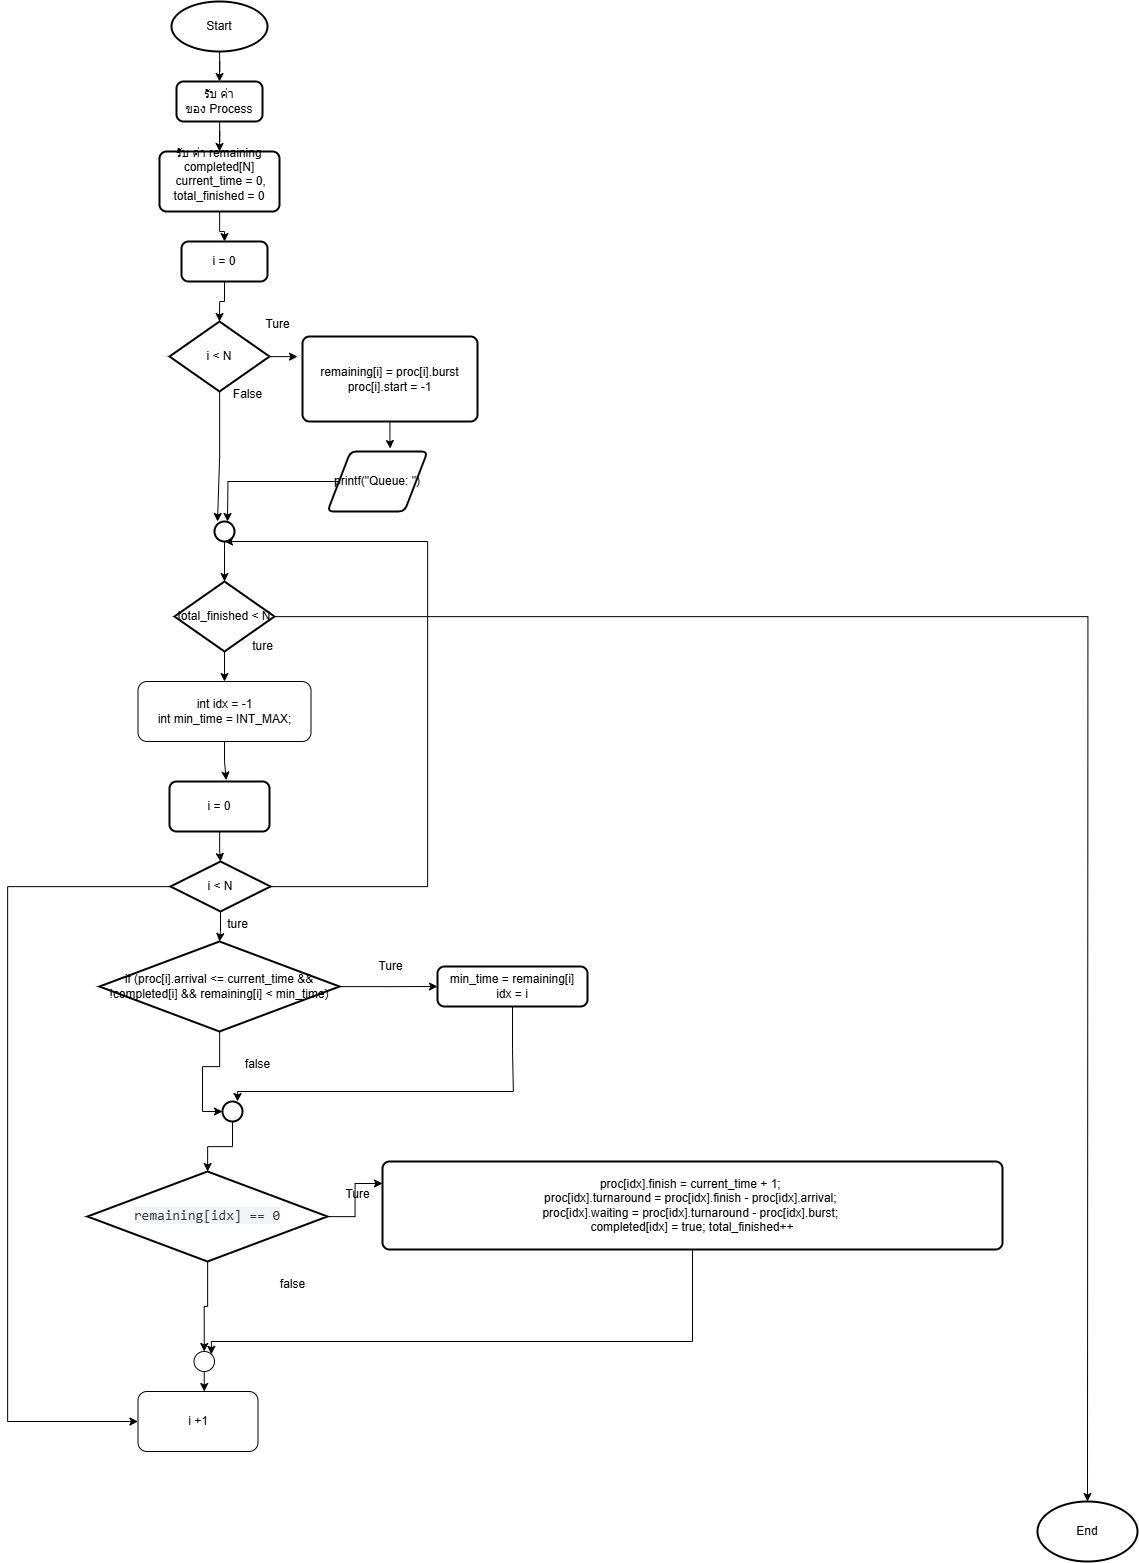

The diagram above was exported from draw.io. Its source (the exported page's mxGraphModel, read from the mxfile embedded in the PNG):
<mxGraphModel dx="3663" dy="1614" grid="1" gridSize="10" guides="1" tooltips="1" connect="1" arrows="1" fold="1" page="1" pageScale="1" pageWidth="827" pageHeight="1169" math="0" shadow="0">
  <root>
    <mxCell id="WIyWlLk6GJQsqaUBKTNV-0" />
    <mxCell id="WIyWlLk6GJQsqaUBKTNV-1" parent="WIyWlLk6GJQsqaUBKTNV-0" />
    <mxCell id="ImtSqPIHlffISOj9dpkc-59" style="edgeStyle=orthogonalEdgeStyle;rounded=0;orthogonalLoop=1;jettySize=auto;html=1;entryX=0.5;entryY=0;entryDx=0;entryDy=0;" edge="1" parent="WIyWlLk6GJQsqaUBKTNV-1" source="ImtSqPIHlffISOj9dpkc-0" target="ImtSqPIHlffISOj9dpkc-1">
      <mxGeometry relative="1" as="geometry" />
    </mxCell>
    <mxCell id="ImtSqPIHlffISOj9dpkc-0" value="Start" style="strokeWidth=2;html=1;shape=mxgraph.flowchart.start_1;whiteSpace=wrap;" vertex="1" parent="WIyWlLk6GJQsqaUBKTNV-1">
      <mxGeometry x="314" y="40" width="96" height="50" as="geometry" />
    </mxCell>
    <mxCell id="ImtSqPIHlffISOj9dpkc-60" style="edgeStyle=orthogonalEdgeStyle;rounded=0;orthogonalLoop=1;jettySize=auto;html=1;entryX=0.5;entryY=0;entryDx=0;entryDy=0;" edge="1" parent="WIyWlLk6GJQsqaUBKTNV-1" source="ImtSqPIHlffISOj9dpkc-1" target="ImtSqPIHlffISOj9dpkc-2">
      <mxGeometry relative="1" as="geometry" />
    </mxCell>
    <mxCell id="ImtSqPIHlffISOj9dpkc-1" value="รับ ค่า ของ&amp;nbsp;Process" style="rounded=1;whiteSpace=wrap;html=1;absoluteArcSize=1;arcSize=14;strokeWidth=2;" vertex="1" parent="WIyWlLk6GJQsqaUBKTNV-1">
      <mxGeometry x="319" y="120" width="86" height="40" as="geometry" />
    </mxCell>
    <mxCell id="ImtSqPIHlffISOj9dpkc-61" style="edgeStyle=orthogonalEdgeStyle;rounded=0;orthogonalLoop=1;jettySize=auto;html=1;entryX=0.5;entryY=0;entryDx=0;entryDy=0;" edge="1" parent="WIyWlLk6GJQsqaUBKTNV-1" source="ImtSqPIHlffISOj9dpkc-2" target="ImtSqPIHlffISOj9dpkc-3">
      <mxGeometry relative="1" as="geometry" />
    </mxCell>
    <mxCell id="ImtSqPIHlffISOj9dpkc-2" value="รับ ค่า remaining&lt;div&gt;completed[N]&lt;/div&gt;&lt;div&gt;&amp;nbsp;current_time = 0, total_finished = 0&lt;br&gt;&lt;div&gt;&lt;span style=&quot;color: rgba(0, 0, 0, 0); font-family: monospace; font-size: 0px; text-align: start; text-wrap-mode: nowrap;&quot;&gt;completed[N]%3CmxGraphModel%3E%3Croot%3E%3CmxCell%20id%3D%220%22%2F%3E%3CmxCell%20id%3D%221%22%20parent%3D%220%22%2F%3E%3CmxCell%20id%3D%222%22%20value%3D%22%E0%B8%A3%E0%B8%B1%E0%B8%9A%20%E0%B8%84%E0%B9%88%E0%B8%B2%20%E0%B8%82%E0%B8%AD%E0%B8%87%26amp%3Bnbsp%3BProcess%22%20style%3D%22rounded%3D1%3BwhiteSpace%3Dwrap%3Bhtml%3D1%3BabsoluteArcSize%3D1%3BarcSize%3D14%3BstrokeWidth%3D2%3B%22%20vertex%3D%221%22%20parent%3D%221%22%3E%3CmxGeometry%20x%3D%22319%22%20y%3D%22120%22%20width%3D%2286%22%20height%3D%2240%22%20as%3D%22geometry%22%2F%3E%3C%2FmxCell%3E%3C%2Froot%3E%3C%2FmxGraphModel%3Eint remaining[N];&lt;/span&gt;&lt;/div&gt;&lt;/div&gt;" style="rounded=1;whiteSpace=wrap;html=1;absoluteArcSize=1;arcSize=14;strokeWidth=2;" vertex="1" parent="WIyWlLk6GJQsqaUBKTNV-1">
      <mxGeometry x="302" y="190" width="120" height="60" as="geometry" />
    </mxCell>
    <mxCell id="ImtSqPIHlffISOj9dpkc-3" value="i = 0" style="rounded=1;whiteSpace=wrap;html=1;absoluteArcSize=1;arcSize=14;strokeWidth=2;" vertex="1" parent="WIyWlLk6GJQsqaUBKTNV-1">
      <mxGeometry x="324" y="280" width="86" height="40" as="geometry" />
    </mxCell>
    <mxCell id="ImtSqPIHlffISOj9dpkc-6" style="edgeStyle=orthogonalEdgeStyle;rounded=0;orthogonalLoop=1;jettySize=auto;html=1;" edge="1" parent="WIyWlLk6GJQsqaUBKTNV-1" source="ImtSqPIHlffISOj9dpkc-4">
      <mxGeometry relative="1" as="geometry">
        <mxPoint x="360" y="560" as="targetPoint" />
      </mxGeometry>
    </mxCell>
    <mxCell id="ImtSqPIHlffISOj9dpkc-7" style="edgeStyle=orthogonalEdgeStyle;rounded=0;orthogonalLoop=1;jettySize=auto;html=1;" edge="1" parent="WIyWlLk6GJQsqaUBKTNV-1" source="ImtSqPIHlffISOj9dpkc-4">
      <mxGeometry relative="1" as="geometry">
        <mxPoint x="440" y="395" as="targetPoint" />
      </mxGeometry>
    </mxCell>
    <mxCell id="ImtSqPIHlffISOj9dpkc-4" value="i &amp;lt; N" style="strokeWidth=2;html=1;shape=mxgraph.flowchart.decision;whiteSpace=wrap;" vertex="1" parent="WIyWlLk6GJQsqaUBKTNV-1">
      <mxGeometry x="312" y="360" width="100" height="70" as="geometry" />
    </mxCell>
    <mxCell id="ImtSqPIHlffISOj9dpkc-5" style="edgeStyle=orthogonalEdgeStyle;rounded=0;orthogonalLoop=1;jettySize=auto;html=1;entryX=0.5;entryY=0;entryDx=0;entryDy=0;entryPerimeter=0;" edge="1" parent="WIyWlLk6GJQsqaUBKTNV-1" source="ImtSqPIHlffISOj9dpkc-3" target="ImtSqPIHlffISOj9dpkc-4">
      <mxGeometry relative="1" as="geometry" />
    </mxCell>
    <mxCell id="ImtSqPIHlffISOj9dpkc-8" value="False" style="text;html=1;align=center;verticalAlign=middle;resizable=0;points=[];autosize=1;strokeColor=none;fillColor=none;" vertex="1" parent="WIyWlLk6GJQsqaUBKTNV-1">
      <mxGeometry x="365" y="418" width="50" height="30" as="geometry" />
    </mxCell>
    <mxCell id="ImtSqPIHlffISOj9dpkc-9" value="Ture" style="text;html=1;align=center;verticalAlign=middle;resizable=0;points=[];autosize=1;strokeColor=none;fillColor=none;" vertex="1" parent="WIyWlLk6GJQsqaUBKTNV-1">
      <mxGeometry x="395" y="348" width="50" height="30" as="geometry" />
    </mxCell>
    <mxCell id="ImtSqPIHlffISOj9dpkc-11" value="remaining[i] = proc[i].burst&lt;div&gt;proc[i].start = -1&lt;/div&gt;" style="rounded=1;whiteSpace=wrap;html=1;absoluteArcSize=1;arcSize=14;strokeWidth=2;" vertex="1" parent="WIyWlLk6GJQsqaUBKTNV-1">
      <mxGeometry x="445" y="375" width="175" height="85" as="geometry" />
    </mxCell>
    <mxCell id="ImtSqPIHlffISOj9dpkc-14" style="edgeStyle=orthogonalEdgeStyle;rounded=0;orthogonalLoop=1;jettySize=auto;html=1;" edge="1" parent="WIyWlLk6GJQsqaUBKTNV-1" source="ImtSqPIHlffISOj9dpkc-12">
      <mxGeometry relative="1" as="geometry">
        <mxPoint x="370" y="560" as="targetPoint" />
      </mxGeometry>
    </mxCell>
    <mxCell id="ImtSqPIHlffISOj9dpkc-12" value="printf(&quot;Queue: &quot;)" style="shape=parallelogram;html=1;strokeWidth=2;perimeter=parallelogramPerimeter;whiteSpace=wrap;rounded=1;arcSize=12;size=0.23;" vertex="1" parent="WIyWlLk6GJQsqaUBKTNV-1">
      <mxGeometry x="470" y="490" width="100" height="60" as="geometry" />
    </mxCell>
    <mxCell id="ImtSqPIHlffISOj9dpkc-13" style="edgeStyle=orthogonalEdgeStyle;rounded=0;orthogonalLoop=1;jettySize=auto;html=1;entryX=0.627;entryY=-0.05;entryDx=0;entryDy=0;entryPerimeter=0;" edge="1" parent="WIyWlLk6GJQsqaUBKTNV-1" source="ImtSqPIHlffISOj9dpkc-11" target="ImtSqPIHlffISOj9dpkc-12">
      <mxGeometry relative="1" as="geometry" />
    </mxCell>
    <mxCell id="ImtSqPIHlffISOj9dpkc-15" value="" style="strokeWidth=2;html=1;shape=mxgraph.flowchart.start_2;whiteSpace=wrap;" vertex="1" parent="WIyWlLk6GJQsqaUBKTNV-1">
      <mxGeometry x="357" y="560" width="20" height="20" as="geometry" />
    </mxCell>
    <mxCell id="ImtSqPIHlffISOj9dpkc-19" style="edgeStyle=orthogonalEdgeStyle;rounded=0;orthogonalLoop=1;jettySize=auto;html=1;entryX=0.5;entryY=0;entryDx=0;entryDy=0;" edge="1" parent="WIyWlLk6GJQsqaUBKTNV-1" source="ImtSqPIHlffISOj9dpkc-16" target="ImtSqPIHlffISOj9dpkc-18">
      <mxGeometry relative="1" as="geometry" />
    </mxCell>
    <mxCell id="ImtSqPIHlffISOj9dpkc-57" style="edgeStyle=orthogonalEdgeStyle;rounded=0;orthogonalLoop=1;jettySize=auto;html=1;" edge="1" parent="WIyWlLk6GJQsqaUBKTNV-1" source="ImtSqPIHlffISOj9dpkc-16">
      <mxGeometry relative="1" as="geometry">
        <mxPoint x="1230" y="1540" as="targetPoint" />
      </mxGeometry>
    </mxCell>
    <mxCell id="ImtSqPIHlffISOj9dpkc-16" value="total_finished &amp;lt; N" style="strokeWidth=2;html=1;shape=mxgraph.flowchart.decision;whiteSpace=wrap;" vertex="1" parent="WIyWlLk6GJQsqaUBKTNV-1">
      <mxGeometry x="317" y="620" width="100" height="70" as="geometry" />
    </mxCell>
    <mxCell id="ImtSqPIHlffISOj9dpkc-17" style="edgeStyle=orthogonalEdgeStyle;rounded=0;orthogonalLoop=1;jettySize=auto;html=1;entryX=0.5;entryY=0;entryDx=0;entryDy=0;entryPerimeter=0;" edge="1" parent="WIyWlLk6GJQsqaUBKTNV-1" source="ImtSqPIHlffISOj9dpkc-15" target="ImtSqPIHlffISOj9dpkc-16">
      <mxGeometry relative="1" as="geometry" />
    </mxCell>
    <mxCell id="ImtSqPIHlffISOj9dpkc-18" value="int idx = -1&lt;div&gt;int min_time = INT_MAX;&lt;/div&gt;" style="rounded=1;whiteSpace=wrap;html=1;" vertex="1" parent="WIyWlLk6GJQsqaUBKTNV-1">
      <mxGeometry x="280.5" y="720" width="173" height="60" as="geometry" />
    </mxCell>
    <mxCell id="ImtSqPIHlffISOj9dpkc-21" value="i = 0" style="rounded=1;whiteSpace=wrap;html=1;absoluteArcSize=1;arcSize=14;strokeWidth=2;" vertex="1" parent="WIyWlLk6GJQsqaUBKTNV-1">
      <mxGeometry x="312" y="820" width="100" height="50" as="geometry" />
    </mxCell>
    <mxCell id="ImtSqPIHlffISOj9dpkc-49" style="edgeStyle=orthogonalEdgeStyle;rounded=0;orthogonalLoop=1;jettySize=auto;html=1;entryX=0;entryY=0.5;entryDx=0;entryDy=0;" edge="1" parent="WIyWlLk6GJQsqaUBKTNV-1" source="ImtSqPIHlffISOj9dpkc-22" target="ImtSqPIHlffISOj9dpkc-41">
      <mxGeometry relative="1" as="geometry">
        <Array as="points">
          <mxPoint x="150" y="925" />
          <mxPoint x="150" y="1460" />
        </Array>
      </mxGeometry>
    </mxCell>
    <mxCell id="ImtSqPIHlffISOj9dpkc-22" value=" i &amp;lt; N" style="strokeWidth=2;html=1;shape=mxgraph.flowchart.decision;whiteSpace=wrap;" vertex="1" parent="WIyWlLk6GJQsqaUBKTNV-1">
      <mxGeometry x="313" y="900" width="100" height="50" as="geometry" />
    </mxCell>
    <mxCell id="ImtSqPIHlffISOj9dpkc-25" style="edgeStyle=orthogonalEdgeStyle;rounded=0;orthogonalLoop=1;jettySize=auto;html=1;" edge="1" parent="WIyWlLk6GJQsqaUBKTNV-1" source="ImtSqPIHlffISOj9dpkc-23">
      <mxGeometry relative="1" as="geometry">
        <mxPoint x="579.9999999999999" y="1025" as="targetPoint" />
      </mxGeometry>
    </mxCell>
    <mxCell id="ImtSqPIHlffISOj9dpkc-28" style="edgeStyle=orthogonalEdgeStyle;rounded=0;orthogonalLoop=1;jettySize=auto;html=1;entryX=0;entryY=0.5;entryDx=0;entryDy=0;entryPerimeter=0;" edge="1" parent="WIyWlLk6GJQsqaUBKTNV-1" source="ImtSqPIHlffISOj9dpkc-23" target="ImtSqPIHlffISOj9dpkc-31">
      <mxGeometry relative="1" as="geometry">
        <mxPoint x="362" y="1140" as="targetPoint" />
      </mxGeometry>
    </mxCell>
    <mxCell id="ImtSqPIHlffISOj9dpkc-23" value=" if (proc[i].arrival &amp;lt;= current_time &amp;amp;&amp;amp; !completed[i] &amp;amp;&amp;amp; remaining[i] &amp;lt; min_time)" style="strokeWidth=2;html=1;shape=mxgraph.flowchart.decision;whiteSpace=wrap;" vertex="1" parent="WIyWlLk6GJQsqaUBKTNV-1">
      <mxGeometry x="242" y="980" width="240" height="90" as="geometry" />
    </mxCell>
    <mxCell id="ImtSqPIHlffISOj9dpkc-24" value="Ture" style="text;html=1;align=center;verticalAlign=middle;resizable=0;points=[];autosize=1;strokeColor=none;fillColor=none;" vertex="1" parent="WIyWlLk6GJQsqaUBKTNV-1">
      <mxGeometry x="507.5" y="990" width="50" height="30" as="geometry" />
    </mxCell>
    <mxCell id="ImtSqPIHlffISOj9dpkc-30" style="edgeStyle=orthogonalEdgeStyle;rounded=0;orthogonalLoop=1;jettySize=auto;html=1;" edge="1" parent="WIyWlLk6GJQsqaUBKTNV-1" source="ImtSqPIHlffISOj9dpkc-26">
      <mxGeometry relative="1" as="geometry">
        <mxPoint x="380" y="1140" as="targetPoint" />
        <Array as="points">
          <mxPoint x="655" y="1088" />
          <mxPoint x="656" y="1088" />
          <mxPoint x="656" y="1130" />
        </Array>
      </mxGeometry>
    </mxCell>
    <mxCell id="ImtSqPIHlffISOj9dpkc-26" value="min_time = remaining[i]&lt;div&gt;idx = i&lt;/div&gt;" style="rounded=1;whiteSpace=wrap;html=1;absoluteArcSize=1;arcSize=14;strokeWidth=2;" vertex="1" parent="WIyWlLk6GJQsqaUBKTNV-1">
      <mxGeometry x="580" y="1005" width="150" height="40" as="geometry" />
    </mxCell>
    <mxCell id="ImtSqPIHlffISOj9dpkc-29" value="false" style="text;html=1;align=center;verticalAlign=middle;resizable=0;points=[];autosize=1;strokeColor=none;fillColor=none;" vertex="1" parent="WIyWlLk6GJQsqaUBKTNV-1">
      <mxGeometry x="375" y="1088" width="50" height="30" as="geometry" />
    </mxCell>
    <mxCell id="ImtSqPIHlffISOj9dpkc-34" value="" style="edgeStyle=orthogonalEdgeStyle;rounded=0;orthogonalLoop=1;jettySize=auto;html=1;" edge="1" parent="WIyWlLk6GJQsqaUBKTNV-1" source="ImtSqPIHlffISOj9dpkc-31" target="ImtSqPIHlffISOj9dpkc-33">
      <mxGeometry relative="1" as="geometry" />
    </mxCell>
    <mxCell id="ImtSqPIHlffISOj9dpkc-31" value="" style="strokeWidth=2;html=1;shape=mxgraph.flowchart.start_2;whiteSpace=wrap;" vertex="1" parent="WIyWlLk6GJQsqaUBKTNV-1">
      <mxGeometry x="365" y="1140" width="20" height="20" as="geometry" />
    </mxCell>
    <mxCell id="ImtSqPIHlffISOj9dpkc-39" style="edgeStyle=orthogonalEdgeStyle;rounded=0;orthogonalLoop=1;jettySize=auto;html=1;entryX=0;entryY=0.25;entryDx=0;entryDy=0;" edge="1" parent="WIyWlLk6GJQsqaUBKTNV-1" source="ImtSqPIHlffISOj9dpkc-33" target="ImtSqPIHlffISOj9dpkc-38">
      <mxGeometry relative="1" as="geometry" />
    </mxCell>
    <mxCell id="ImtSqPIHlffISOj9dpkc-47" style="edgeStyle=orthogonalEdgeStyle;rounded=0;orthogonalLoop=1;jettySize=auto;html=1;entryX=0.5;entryY=0;entryDx=0;entryDy=0;" edge="1" parent="WIyWlLk6GJQsqaUBKTNV-1" source="ImtSqPIHlffISOj9dpkc-33" target="ImtSqPIHlffISOj9dpkc-45">
      <mxGeometry relative="1" as="geometry" />
    </mxCell>
    <mxCell id="ImtSqPIHlffISOj9dpkc-33" value="&lt;span style=&quot;color: oklab(0.321044 -0.000249296 -0.00927344); font-family: &amp;quot;gg mono&amp;quot;, &amp;quot;Source Code Pro&amp;quot;, Consolas, &amp;quot;Andale Mono WT&amp;quot;, &amp;quot;Andale Mono&amp;quot;, &amp;quot;Lucida Console&amp;quot;, &amp;quot;Lucida Sans Typewriter&amp;quot;, &amp;quot;DejaVu Sans Mono&amp;quot;, &amp;quot;Bitstream Vera Sans Mono&amp;quot;, &amp;quot;Liberation Mono&amp;quot;, &amp;quot;Nimbus Mono L&amp;quot;, Monaco, &amp;quot;Courier New&amp;quot;, Courier, monospace; font-size: 14px; text-align: start; white-space: pre; background-color: oklab(0.963876 -0.000228494 -0.00284719);&quot;&gt;remaining[idx] == 0&lt;/span&gt;" style="strokeWidth=2;html=1;shape=mxgraph.flowchart.decision;whiteSpace=wrap;" vertex="1" parent="WIyWlLk6GJQsqaUBKTNV-1">
      <mxGeometry x="230" y="1210" width="240" height="90" as="geometry" />
    </mxCell>
    <mxCell id="ImtSqPIHlffISOj9dpkc-37" value="Ture" style="text;html=1;align=center;verticalAlign=middle;resizable=0;points=[];autosize=1;strokeColor=none;fillColor=none;" vertex="1" parent="WIyWlLk6GJQsqaUBKTNV-1">
      <mxGeometry x="475" y="1218" width="50" height="30" as="geometry" />
    </mxCell>
    <mxCell id="ImtSqPIHlffISOj9dpkc-43" style="edgeStyle=orthogonalEdgeStyle;rounded=0;orthogonalLoop=1;jettySize=auto;html=1;entryX=1;entryY=0;entryDx=0;entryDy=0;" edge="1" parent="WIyWlLk6GJQsqaUBKTNV-1" source="ImtSqPIHlffISOj9dpkc-38" target="ImtSqPIHlffISOj9dpkc-45">
      <mxGeometry relative="1" as="geometry">
        <mxPoint x="570.0000000000002" y="1340" as="targetPoint" />
        <Array as="points">
          <mxPoint x="835" y="1380" />
          <mxPoint x="354" y="1380" />
        </Array>
      </mxGeometry>
    </mxCell>
    <mxCell id="ImtSqPIHlffISOj9dpkc-38" value="proc[idx].finish = current_time + 1;&amp;nbsp;&lt;div&gt;proc[idx].turnaround = proc[idx].finish - proc[idx].arrival;&amp;nbsp;&lt;/div&gt;&lt;div&gt;proc[idx].waiting = proc[idx].turnaround - proc[idx].burst;&amp;nbsp;&lt;/div&gt;&lt;div&gt;completed[idx] = true; total_finished++&lt;/div&gt;" style="rounded=1;whiteSpace=wrap;html=1;absoluteArcSize=1;arcSize=14;strokeWidth=2;" vertex="1" parent="WIyWlLk6GJQsqaUBKTNV-1">
      <mxGeometry x="525" y="1200" width="620" height="88" as="geometry" />
    </mxCell>
    <mxCell id="ImtSqPIHlffISOj9dpkc-40" value="false" style="text;html=1;align=center;verticalAlign=middle;resizable=0;points=[];autosize=1;strokeColor=none;fillColor=none;" vertex="1" parent="WIyWlLk6GJQsqaUBKTNV-1">
      <mxGeometry x="410" y="1308" width="50" height="30" as="geometry" />
    </mxCell>
    <mxCell id="ImtSqPIHlffISOj9dpkc-41" value="i +1" style="rounded=1;whiteSpace=wrap;html=1;" vertex="1" parent="WIyWlLk6GJQsqaUBKTNV-1">
      <mxGeometry x="280.5" y="1430" width="120" height="60" as="geometry" />
    </mxCell>
    <mxCell id="ImtSqPIHlffISOj9dpkc-45" value="" style="ellipse;whiteSpace=wrap;html=1;rounded=1;" vertex="1" parent="WIyWlLk6GJQsqaUBKTNV-1">
      <mxGeometry x="336.5" y="1390" width="20.5" height="20" as="geometry" />
    </mxCell>
    <mxCell id="ImtSqPIHlffISOj9dpkc-48" style="edgeStyle=orthogonalEdgeStyle;rounded=0;orthogonalLoop=1;jettySize=auto;html=1;entryX=0.561;entryY=0.032;entryDx=0;entryDy=0;entryPerimeter=0;" edge="1" parent="WIyWlLk6GJQsqaUBKTNV-1" source="ImtSqPIHlffISOj9dpkc-45" target="ImtSqPIHlffISOj9dpkc-41">
      <mxGeometry relative="1" as="geometry" />
    </mxCell>
    <mxCell id="ImtSqPIHlffISOj9dpkc-50" style="edgeStyle=orthogonalEdgeStyle;rounded=0;orthogonalLoop=1;jettySize=auto;html=1;entryX=0.567;entryY=-0.028;entryDx=0;entryDy=0;entryPerimeter=0;" edge="1" parent="WIyWlLk6GJQsqaUBKTNV-1" source="ImtSqPIHlffISOj9dpkc-18" target="ImtSqPIHlffISOj9dpkc-21">
      <mxGeometry relative="1" as="geometry" />
    </mxCell>
    <mxCell id="ImtSqPIHlffISOj9dpkc-51" style="edgeStyle=orthogonalEdgeStyle;rounded=0;orthogonalLoop=1;jettySize=auto;html=1;entryX=0.5;entryY=0;entryDx=0;entryDy=0;entryPerimeter=0;" edge="1" parent="WIyWlLk6GJQsqaUBKTNV-1" source="ImtSqPIHlffISOj9dpkc-21" target="ImtSqPIHlffISOj9dpkc-22">
      <mxGeometry relative="1" as="geometry" />
    </mxCell>
    <mxCell id="ImtSqPIHlffISOj9dpkc-52" style="edgeStyle=orthogonalEdgeStyle;rounded=0;orthogonalLoop=1;jettySize=auto;html=1;entryX=0.5;entryY=0;entryDx=0;entryDy=0;entryPerimeter=0;" edge="1" parent="WIyWlLk6GJQsqaUBKTNV-1" source="ImtSqPIHlffISOj9dpkc-22" target="ImtSqPIHlffISOj9dpkc-23">
      <mxGeometry relative="1" as="geometry" />
    </mxCell>
    <mxCell id="ImtSqPIHlffISOj9dpkc-54" value="ture" style="text;html=1;align=center;verticalAlign=middle;resizable=0;points=[];autosize=1;strokeColor=none;fillColor=none;" vertex="1" parent="WIyWlLk6GJQsqaUBKTNV-1">
      <mxGeometry x="360" y="948" width="40" height="30" as="geometry" />
    </mxCell>
    <mxCell id="ImtSqPIHlffISOj9dpkc-55" style="edgeStyle=orthogonalEdgeStyle;rounded=0;orthogonalLoop=1;jettySize=auto;html=1;entryX=0.5;entryY=1;entryDx=0;entryDy=0;entryPerimeter=0;" edge="1" parent="WIyWlLk6GJQsqaUBKTNV-1" source="ImtSqPIHlffISOj9dpkc-22" target="ImtSqPIHlffISOj9dpkc-15">
      <mxGeometry relative="1" as="geometry">
        <Array as="points">
          <mxPoint x="570" y="925" />
          <mxPoint x="570" y="580" />
        </Array>
      </mxGeometry>
    </mxCell>
    <mxCell id="ImtSqPIHlffISOj9dpkc-56" value="ture" style="text;html=1;align=center;verticalAlign=middle;resizable=0;points=[];autosize=1;strokeColor=none;fillColor=none;" vertex="1" parent="WIyWlLk6GJQsqaUBKTNV-1">
      <mxGeometry x="385" y="670" width="40" height="30" as="geometry" />
    </mxCell>
    <mxCell id="ImtSqPIHlffISOj9dpkc-58" value="End" style="strokeWidth=2;html=1;shape=mxgraph.flowchart.start_1;whiteSpace=wrap;" vertex="1" parent="WIyWlLk6GJQsqaUBKTNV-1">
      <mxGeometry x="1180" y="1540" width="100" height="60" as="geometry" />
    </mxCell>
  </root>
</mxGraphModel>